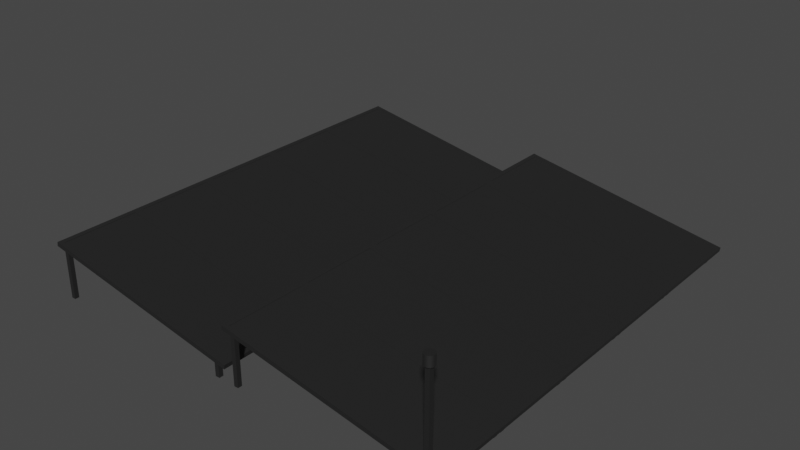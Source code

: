 # Source: BasicSolarPanels.blend  (saved by Blender 3.5.10; exported with 4.5.12 LTS)
import bpy
from mathutils import Matrix  # noqa: F401  (used for matrix-valued properties, if any)

bpy.ops.wm.read_factory_settings(use_empty=True)
scene = bpy.context.scene
scene.name = 'Scene'

# ---- collections
col_collection = bpy.data.collections.new('Collection'); scene.collection.children.link(col_collection)

# ---- materials (node trees are filled in below, after node groups)
mat_basicsolarpanels = bpy.data.materials.new('BasicSolarPanels')
mat_basicsolarpanels.use_transparent_shadow = False

# ---- node groups
ng_auto_smooth = bpy.data.node_groups.new('Auto Smooth', 'GeometryNodeTree')
_s = ng_auto_smooth.interface.new_socket(name='Geometry', in_out='OUTPUT', socket_type='NodeSocketGeometry')
_s = ng_auto_smooth.interface.new_socket(name='Geometry', in_out='INPUT', socket_type='NodeSocketGeometry')
_s = ng_auto_smooth.interface.new_socket(name='Angle', in_out='INPUT', socket_type='NodeSocketFloat')
_s.subtype = 'ANGLE'
_s.min_value = 0.0
_s.max_value = 3.142
ng_auto_smooth.is_modifier = True
_N = ng_auto_smooth.nodes; _L = ng_auto_smooth.links
n0 = _N.new('NodeGroupOutput'); n0.name = 'Group Output'; n0.location = (480, -100)
n1 = _N.new('NodeGroupInput'); n1.name = 'Group Input'; n1.location = (-420, -300)
n2 = _N.new('NodeGroupInput'); n2.name = 'Group Input.001'; n2.location = (-60, -100)
n3 = _N.new('GeometryNodeSetShadeSmooth'); n3.name = 'Set Shade Smooth'; n3.location = (120, -100)
n3.domain = 'EDGE'
n4 = _N.new('GeometryNodeSetShadeSmooth'); n4.name = 'Set Shade Smooth.001'; n4.location = (300, -100)
n5 = _N.new('GeometryNodeInputMeshEdgeAngle'); n5.name = 'Edge Angle'; n5.location = (-420, -220)
n6 = _N.new('GeometryNodeInputEdgeSmooth'); n6.name = 'Is Edge Smooth'; n6.location = (-60, -160)
n7 = _N.new('GeometryNodeInputShadeSmooth'); n7.name = 'Is Face Smooth'; n7.location = (-240, -340)
n8 = _N.new('FunctionNodeBooleanMath'); n8.name = 'Boolean Math'; n8.location = (-60, -220)
n9 = _N.new('FunctionNodeCompare'); n9.name = 'Compare'; n9.location = (-240, -180)
n9.operation = 'LESS_EQUAL'
_L.new(n5.outputs[0], n9.inputs[0])
_L.new(n4.outputs[0], n0.inputs[0])
_L.new(n1.outputs[1], n9.inputs[1])
_L.new(n9.outputs[0], n8.inputs[0])
_L.new(n7.outputs[0], n8.inputs[1])
_L.new(n2.outputs[0], n3.inputs[0])
_L.new(n6.outputs[0], n3.inputs[1])
_L.new(n3.outputs[0], n4.inputs[0])
_L.new(n8.outputs[0], n3.inputs[2])
n0.is_active_output = True

# ---- material node trees
mat_basicsolarpanels.use_nodes = True; mat_basicsolarpanels.node_tree.nodes.clear()
_N = mat_basicsolarpanels.node_tree.nodes; _L = mat_basicsolarpanels.node_tree.links
n0 = _N.new('ShaderNodeBsdfPrincipled'); n0.name = 'Principled BSDF'; n0.location = (10, 300)
n0.distribution = 'GGX'
n0.subsurface_method = 'RANDOM_WALK_SKIN'
n0.inputs[0].default_value = (0.07324, 0.07324, 0.07324, 1.0)
n0.inputs[1].default_value = 1.0
n0.inputs[2].default_value = 0.7
n0.inputs[3].default_value = 1.45
n0.inputs[27].default_value = (0.0, 0.0, 0.0, 1.0)
n0.inputs[28].default_value = 1.0
n1 = _N.new('ShaderNodeOutputMaterial'); n1.name = 'Material Output'; n1.location = (300, 300)
_L.new(n0.outputs[0], n1.inputs[0])
n1.is_active_output = True

# ---- world
world_world = bpy.data.worlds.new('World'); scene.world = world_world
world_world.use_nodes = True; world_world.node_tree.nodes.clear()
_N = world_world.node_tree.nodes; _L = world_world.node_tree.links
n0 = _N.new('ShaderNodeOutputWorld'); n0.name = 'World Output'; n0.location = (300, 300)
n1 = _N.new('ShaderNodeBackground'); n1.name = 'Background'; n1.location = (10, 300)
n1.inputs[0].default_value = (0.05088, 0.05088, 0.05088, 1.0)
_L.new(n1.outputs[0], n0.inputs[0])
n0.is_active_output = True
world_world.color = (0.05088, 0.05088, 0.05088)
world_world.use_sun_shadow = False
world_world.sun_shadow_jitter_overblur = 0.0

# ---- meshes
me_cube_004 = bpy.data.meshes.new('Cube.004')
me_cube_004.from_pydata([(-4.751, -3.15, -0.1033), (-4.751, -3.15, 1.097), (-4.751, -3.05, -0.1033), (-4.751, -3.05, 1.097), (-4.651, -3.15, -0.1033), (-4.651, -3.15, 1.097), (-4.651, -3.05, -0.1033), (-4.651, -3.05, 1.097), (-4.751, -4.95, -0.1033), (-4.751, -4.95, 1.097), (-4.751, -4.85, -0.1033), (-4.751, -4.85, 1.097), (-4.651, -4.95, -0.1033), (-4.651, -4.95, 1.097), (-4.651, -4.85, -0.1033), (-4.651, -4.85, 1.097), (-0.3142, -4.95, -0.1033), (-0.3142, -4.95, 0.2967), (-0.3142, -4.85, -0.1033), (-0.3142, -4.85, 0.2967), (-0.2142, -4.95, -0.1033), (-0.2142, -4.95, 0.2967), (-0.2142, -4.85, -0.1033), (-0.2142, -4.85, 0.2967), (-0.3142, -3.15, -0.1033), (-0.3142, -3.15, 0.2967), (-0.3142, -3.05, -0.1033), (-0.3142, -3.05, 0.2967), (-0.2142, -3.15, -0.1033), (-0.2142, -3.15, 0.2967), (-0.2142, -3.05, -0.1033), (-0.2142, -3.05, 0.2967), (-4.921, -5.0, 1.077), (-4.805, -4.899, 1.158), (-4.921, -3.0, 1.077), (-4.805, -3.101, 1.158), (0.002579, -5.0, 0.2088), (-0.07952, -4.899, 0.3248), (0.002579, -3.0, 0.2088), (-0.07952, -3.101, 0.3248), (-4.904, -5.0, 1.175), (-4.904, -3.0, 1.175), (0.01994, -3.0, 0.3073), (0.01994, -5.0, 0.3073), (-4.806, -4.899, 1.151), (-4.806, -3.101, 1.151), (-0.08067, -3.101, 0.3183), (-0.08067, -4.899, 0.3183), (-4.751, -1.15, -0.1033), (-4.751, -1.15, 1.097), (-4.751, -1.05, -0.1033), (-4.751, -1.05, 1.097), (-4.651, -1.15, -0.1033), (-4.651, -1.15, 1.097), (-4.651, -1.05, -0.1033), (-4.651, -1.05, 1.097), (-4.751, -2.95, -0.1033), (-4.751, -2.95, 1.097), (-4.751, -2.85, -0.1033), (-4.751, -2.85, 1.097), (-4.651, -2.95, -0.1033), (-4.651, -2.95, 1.097), (-4.651, -2.85, -0.1033), (-4.651, -2.85, 1.097), (-0.3142, -2.95, -0.1033), (-0.3142, -2.95, 0.2967), (-0.3142, -2.85, -0.1033), (-0.3142, -2.85, 0.2967), (-0.2142, -2.95, -0.1033), (-0.2142, -2.95, 0.2967), (-0.2142, -2.85, -0.1033), (-0.2142, -2.85, 0.2967), (-0.3142, -1.15, -0.1033), (-0.3142, -1.15, 0.2967), (-0.3142, -1.05, -0.1033), (-0.3142, -1.05, 0.2967), (-0.2142, -1.15, -0.1033), (-0.2142, -1.15, 0.2967), (-0.2142, -1.05, -0.1033), (-0.2142, -1.05, 0.2967), (-4.921, -3.0, 1.077), (-4.805, -2.899, 1.158), (-4.921, -1.0, 1.077), (-4.805, -1.101, 1.158), (0.002579, -3.0, 0.2088), (-0.07952, -2.899, 0.3248), (0.002579, -1.0, 0.2088), (-0.07952, -1.101, 0.3248), (-4.904, -3.0, 1.175), (-4.904, -1.0, 1.175), (0.01994, -1.0, 0.3073), (0.01994, -3.0, 0.3073), (-4.806, -2.899, 1.151), (-4.806, -1.101, 1.151), (-0.08067, -1.101, 0.3183), (-0.08067, -2.899, 0.3183), (-4.751, 0.85, -0.1033), (-4.751, 0.85, 1.097), (-4.751, 0.95, -0.1033), (-4.751, 0.95, 1.097), (-4.651, 0.85, -0.1033), (-4.651, 0.85, 1.097), (-4.651, 0.95, -0.1033), (-4.651, 0.95, 1.097), (-4.751, -0.95, -0.1033), (-4.751, -0.95, 1.097), (-4.751, -0.85, -0.1033), (-4.751, -0.85, 1.097), (-4.651, -0.95, -0.1033), (-4.651, -0.95, 1.097), (-4.651, -0.85, -0.1033), (-4.651, -0.85, 1.097), (-0.3142, -0.95, -0.1033), (-0.3142, -0.95, 0.2967), (-0.3142, -0.85, -0.1033), (-0.3142, -0.85, 0.2967), (-0.2142, -0.95, -0.1033), (-0.2142, -0.95, 0.2967), (-0.2142, -0.85, -0.1033), (-0.2142, -0.85, 0.2967), (-0.3142, 0.85, -0.1033), (-0.3142, 0.85, 0.2967), (-0.3142, 0.95, -0.1033), (-0.3142, 0.95, 0.2967), (-0.2142, 0.85, -0.1033), (-0.2142, 0.85, 0.2967), (-0.2142, 0.95, -0.1033), (-0.2142, 0.95, 0.2967), (-4.921, -1.0, 1.077), (-4.805, -0.899, 1.158), (-4.921, 1.0, 1.077), (-4.805, 0.899, 1.158), (0.002579, -1.0, 0.2088), (-0.07952, -0.899, 0.3248), (0.002579, 1.0, 0.2088), (-0.07952, 0.899, 0.3248), (-4.904, -1.0, 1.175), (-4.904, 1.0, 1.175), (0.01994, 1.0, 0.3073), (0.01994, -1.0, 0.3073), (-4.806, -0.899, 1.151), (-4.806, 0.899, 1.151), (-0.08067, 0.899, 0.3183), (-0.08067, -0.899, 0.3183), (-4.751, 2.85, -0.1033), (-4.751, 2.85, 1.097), (-4.751, 2.95, -0.1033), (-4.751, 2.95, 1.097), (-4.651, 2.85, -0.1033), (-4.651, 2.85, 1.097), (-4.651, 2.95, -0.1033), (-4.651, 2.95, 1.097), (-4.751, 1.05, -0.1033), (-4.751, 1.05, 1.097), (-4.751, 1.15, -0.1033), (-4.751, 1.15, 1.097), (-4.651, 1.05, -0.1033), (-4.651, 1.05, 1.097), (-4.651, 1.15, -0.1033), (-4.651, 1.15, 1.097), (-0.3142, 1.05, -0.1033), (-0.3142, 1.05, 0.2967), (-0.3142, 1.15, -0.1033), (-0.3142, 1.15, 0.2967), (-0.2142, 1.05, -0.1033), (-0.2142, 1.05, 0.2967), (-0.2142, 1.15, -0.1033), (-0.2142, 1.15, 0.2967), (-0.3142, 2.85, -0.1033), (-0.3142, 2.85, 0.2967), (-0.3142, 2.95, -0.1033), (-0.3142, 2.95, 0.2967), (-0.2142, 2.85, -0.1033), (-0.2142, 2.85, 0.2967), (-0.2142, 2.95, -0.1033), (-0.2142, 2.95, 0.2967), (-4.921, 1.0, 1.077), (-4.805, 1.101, 1.158), (-4.921, 3.0, 1.077), (-4.805, 2.899, 1.158), (0.002579, 1.0, 0.2088), (-0.07952, 1.101, 0.3248), (0.002579, 3.0, 0.2088), (-0.07952, 2.899, 0.3248), (-4.904, 1.0, 1.175), (-4.904, 3.0, 1.175), (0.01994, 3.0, 0.3073), (0.01994, 1.0, 0.3073), (-4.806, 1.101, 1.151), (-4.806, 2.899, 1.151), (-0.08067, 2.899, 0.3183), (-0.08067, 1.101, 0.3183), (-4.751, 4.85, -0.1033), (-4.751, 4.85, 1.097), (-4.751, 4.95, -0.1033), (-4.751, 4.95, 1.097), (-4.651, 4.85, -0.1033), (-4.651, 4.85, 1.097), (-4.651, 4.95, -0.1033), (-4.651, 4.95, 1.097), (-4.751, 3.05, -0.1033), (-4.751, 3.05, 1.097), (-4.751, 3.15, -0.1033), (-4.751, 3.15, 1.097), (-4.651, 3.05, -0.1033), (-4.651, 3.05, 1.097), (-4.651, 3.15, -0.1033), (-4.651, 3.15, 1.097), (-0.3142, 3.05, -0.1033), (-0.3142, 3.05, 0.2967), (-0.3142, 3.15, -0.1033), (-0.3142, 3.15, 0.2967), (-0.2142, 3.05, -0.1033), (-0.2142, 3.05, 0.2967), (-0.2142, 3.15, -0.1033), (-0.2142, 3.15, 0.2967), (-0.3142, 4.85, -0.1033), (-0.3142, 4.85, 0.2967), (-0.3142, 4.95, -0.1033), (-0.3142, 4.95, 0.2967), (-0.2142, 4.85, -0.1033), (-0.2142, 4.85, 0.2967), (-0.2142, 4.95, -0.1033), (-0.2142, 4.95, 0.2967), (-4.921, 3.0, 1.077), (-4.805, 3.101, 1.158), (-4.921, 5.0, 1.077), (-4.805, 4.899, 1.158), (0.002579, 3.0, 0.2088), (-0.07952, 3.101, 0.3248), (0.002579, 5.0, 0.2088), (-0.07952, 4.899, 0.3248), (-4.904, 3.0, 1.175), (-4.904, 5.0, 1.175), (0.01994, 5.0, 0.3073), (0.01994, 3.0, 0.3073), (-4.806, 3.101, 1.151), (-4.806, 4.899, 1.151), (-0.08067, 4.899, 0.3183), (-0.08067, 3.101, 0.3183), (0.1902, -3.15, -0.1033), (0.1902, -3.15, 1.097), (0.1902, -3.05, -0.1033), (0.1902, -3.05, 1.097), (0.2902, -3.15, -0.1033), (0.2902, -3.15, 1.097), (0.2902, -3.05, -0.1033), (0.2902, -3.05, 1.097), (0.1902, -4.95, -0.1033), (0.1902, -4.95, 1.097), (0.1902, -4.85, -0.1033), (0.1902, -4.85, 1.097), (0.2902, -4.95, -0.1033), (0.2902, -4.95, 1.097), (0.2902, -4.85, -0.1033), (0.2902, -4.85, 1.097), (4.627, -4.95, -0.1033), (4.627, -4.95, 0.2967), (4.627, -4.85, -0.1033), (4.627, -4.85, 0.2967), (4.727, -4.95, -0.1033), (4.727, -4.95, 0.2967), (4.727, -4.85, -0.1033), (4.727, -4.85, 0.2967), (4.627, -3.15, -0.1033), (4.627, -3.15, 0.2967), (4.627, -3.05, -0.1033), (4.627, -3.05, 0.2967), (4.727, -3.15, -0.1033), (4.727, -3.15, 0.2967), (4.727, -3.05, -0.1033), (4.727, -3.05, 0.2967), (0.01994, -5.0, 1.077), (0.1368, -4.899, 1.158), (0.01994, -3.0, 1.077), (0.1368, -3.101, 1.158), (4.944, -5.0, 0.2088), (4.862, -4.899, 0.3248), (4.944, -3.0, 0.2088), (4.862, -3.101, 0.3248), (0.03731, -5.0, 1.175), (0.03731, -3.0, 1.175), (4.961, -3.0, 0.3073), (4.961, -5.0, 0.3073), (0.1356, -4.899, 1.151), (0.1356, -3.101, 1.151), (4.861, -3.101, 0.3183), (4.861, -4.899, 0.3183), (0.1902, -1.15, -0.1033), (0.1902, -1.15, 1.097), (0.1902, -1.05, -0.1033), (0.1902, -1.05, 1.097), (0.2902, -1.15, -0.1033), (0.2902, -1.15, 1.097), (0.2902, -1.05, -0.1033), (0.2902, -1.05, 1.097), (0.1902, -2.95, -0.1033), (0.1902, -2.95, 1.097), (0.1902, -2.85, -0.1033), (0.1902, -2.85, 1.097), (0.2902, -2.95, -0.1033), (0.2902, -2.95, 1.097), (0.2902, -2.85, -0.1033), (0.2902, -2.85, 1.097), (4.627, -2.95, -0.1033), (4.627, -2.95, 0.2967), (4.627, -2.85, -0.1033), (4.627, -2.85, 0.2967), (4.727, -2.95, -0.1033), (4.727, -2.95, 0.2967), (4.727, -2.85, -0.1033), (4.727, -2.85, 0.2967), (4.627, -1.15, -0.1033), (4.627, -1.15, 0.2967), (4.627, -1.05, -0.1033), (4.627, -1.05, 0.2967), (4.727, -1.15, -0.1033), (4.727, -1.15, 0.2967), (4.727, -1.05, -0.1033), (4.727, -1.05, 0.2967), (0.01994, -3.0, 1.077), (0.1368, -2.899, 1.158), (0.01994, -1.0, 1.077), (0.1368, -1.101, 1.158), (4.944, -3.0, 0.2088), (4.862, -2.899, 0.3248), (4.944, -1.0, 0.2088), (4.862, -1.101, 0.3248), (0.03731, -3.0, 1.175), (0.03731, -1.0, 1.175), (4.961, -1.0, 0.3073), (4.961, -3.0, 0.3073), (0.1356, -2.899, 1.151), (0.1356, -1.101, 1.151), (4.861, -1.101, 0.3183), (4.861, -2.899, 0.3183), (0.1902, 0.85, -0.1033), (0.1902, 0.85, 1.097), (0.1902, 0.95, -0.1033), (0.1902, 0.95, 1.097), (0.2902, 0.85, -0.1033), (0.2902, 0.85, 1.097), (0.2902, 0.95, -0.1033), (0.2902, 0.95, 1.097), (0.1902, -0.95, -0.1033), (0.1902, -0.95, 1.097), (0.1902, -0.85, -0.1033), (0.1902, -0.85, 1.097), (0.2902, -0.95, -0.1033), (0.2902, -0.95, 1.097), (0.2902, -0.85, -0.1033), (0.2902, -0.85, 1.097), (4.627, -0.95, -0.1033), (4.627, -0.95, 0.2967), (4.627, -0.85, -0.1033), (4.627, -0.85, 0.2967), (4.727, -0.95, -0.1033), (4.727, -0.95, 0.2967), (4.727, -0.85, -0.1033), (4.727, -0.85, 0.2967), (4.627, 0.85, -0.1033), (4.627, 0.85, 0.2967), (4.627, 0.95, -0.1033), (4.627, 0.95, 0.2967), (4.727, 0.85, -0.1033), (4.727, 0.85, 0.2967), (4.727, 0.95, -0.1033), (4.727, 0.95, 0.2967), (0.01994, -1.0, 1.077), (0.1368, -0.899, 1.158), (0.01994, 1.0, 1.077), (0.1368, 0.899, 1.158), (4.944, -1.0, 0.2088), (4.862, -0.899, 0.3248), (4.944, 1.0, 0.2088), (4.862, 0.899, 0.3248), (0.03731, -1.0, 1.175), (0.03731, 1.0, 1.175), (4.961, 1.0, 0.3073), (4.961, -1.0, 0.3073), (0.1356, -0.899, 1.151), (0.1356, 0.899, 1.151), (4.861, 0.899, 0.3183), (4.861, -0.899, 0.3183), (0.1902, 2.85, -0.1033), (0.1902, 2.85, 1.097), (0.1902, 2.95, -0.1033), (0.1902, 2.95, 1.097), (0.2902, 2.85, -0.1033), (0.2902, 2.85, 1.097), (0.2902, 2.95, -0.1033), (0.2902, 2.95, 1.097), (0.1902, 1.05, -0.1033), (0.1902, 1.05, 1.097), (0.1902, 1.15, -0.1033), (0.1902, 1.15, 1.097), (0.2902, 1.05, -0.1033), (0.2902, 1.05, 1.097), (0.2902, 1.15, -0.1033), (0.2902, 1.15, 1.097), (4.627, 1.05, -0.1033), (4.627, 1.05, 0.2967), (4.627, 1.15, -0.1033), (4.627, 1.15, 0.2967), (4.727, 1.05, -0.1033), (4.727, 1.05, 0.2967), (4.727, 1.15, -0.1033), (4.727, 1.15, 0.2967), (4.627, 2.85, -0.1033), (4.627, 2.85, 0.2967), (4.627, 2.95, -0.1033), (4.627, 2.95, 0.2967), (4.727, 2.85, -0.1033), (4.727, 2.85, 0.2967), (4.727, 2.95, -0.1033), (4.727, 2.95, 0.2967), (0.01994, 1.0, 1.077), (0.1368, 1.101, 1.158), (0.01994, 3.0, 1.077), (0.1368, 2.899, 1.158), (4.944, 1.0, 0.2088), (4.862, 1.101, 0.3248), (4.944, 3.0, 0.2088), (4.862, 2.899, 0.3248), (0.03731, 1.0, 1.175), (0.03731, 3.0, 1.175), (4.961, 3.0, 0.3073), (4.961, 1.0, 0.3073), (0.1356, 1.101, 1.151), (0.1356, 2.899, 1.151), (4.861, 2.899, 0.3183), (4.861, 1.101, 0.3183), (0.1902, 4.85, -0.1033), (0.1902, 4.85, 1.097), (0.1902, 4.95, -0.1033), (0.1902, 4.95, 1.097), (0.2902, 4.85, -0.1033), (0.2902, 4.85, 1.097), (0.2902, 4.95, -0.1033), (0.2902, 4.95, 1.097), (0.1902, 3.05, -0.1033), (0.1902, 3.05, 1.097), (0.1902, 3.15, -0.1033), (0.1902, 3.15, 1.097), (0.2902, 3.05, -0.1033), (0.2902, 3.05, 1.097), (0.2902, 3.15, -0.1033), (0.2902, 3.15, 1.097), (4.627, 3.05, -0.1033), (4.627, 3.05, 0.2967), (4.627, 3.15, -0.1033), (4.627, 3.15, 0.2967), (4.727, 3.05, -0.1033), (4.727, 3.05, 0.2967), (4.727, 3.15, -0.1033), (4.727, 3.15, 0.2967), (4.627, 4.85, -0.1033), (4.627, 4.85, 0.2967), (4.627, 4.95, -0.1033), (4.627, 4.95, 0.2967), (4.727, 4.85, -0.1033), (4.727, 4.85, 0.2967), (4.727, 4.95, -0.1033), (4.727, 4.95, 0.2967), (0.01994, 3.0, 1.077), (0.1368, 3.101, 1.158), (0.01994, 5.0, 1.077), (0.1368, 4.899, 1.158), (4.944, 3.0, 0.2088), (4.862, 3.101, 0.3248), (4.944, 5.0, 0.2088), (4.862, 4.899, 0.3248), (0.03731, 3.0, 1.175), (0.03731, 5.0, 1.175), (4.961, 5.0, 0.3073), (4.961, 3.0, 0.3073), (0.1356, 3.101, 1.151), (0.1356, 4.899, 1.151), (4.861, 4.899, 0.3183), (4.861, 3.101, 0.3183), (4.627, -4.95, 0.33), (4.627, -4.95, 2.33), (4.627, -4.85, 0.33), (4.627, -4.85, 2.33), (4.727, -4.95, 0.33), (4.727, -4.95, 2.33), (4.727, -4.85, 0.33), (4.727, -4.85, 2.33), (4.677, -4.791, 2.311), (4.677, -4.791, 2.529), (4.719, -4.799, 2.311), (4.719, -4.799, 2.529), (4.754, -4.823, 2.311), (4.754, -4.823, 2.529), (4.778, -4.858, 2.311), (4.778, -4.858, 2.529), (4.786, -4.9, 2.311), (4.786, -4.9, 2.529), (4.778, -4.942, 2.311), (4.778, -4.942, 2.529), (4.754, -4.977, 2.311), (4.754, -4.977, 2.529), (4.719, -5.001, 2.311), (4.719, -5.001, 2.529), (4.677, -5.009, 2.311), (4.677, -5.009, 2.529), (4.635, -5.001, 2.311), (4.635, -5.001, 2.529), (4.6, -4.977, 2.311), (4.6, -4.977, 2.529), (4.576, -4.942, 2.311), (4.576, -4.942, 2.529), (4.568, -4.9, 2.311), (4.568, -4.9, 2.529), (4.576, -4.858, 2.311), (4.576, -4.858, 2.529), (4.6, -4.823, 2.311), (4.6, -4.823, 2.529), (4.635, -4.799, 2.311), (4.635, -4.799, 2.529)], [], [(0, 1, 3, 2), (2, 3, 7, 6), (6, 7, 5, 4), (4, 5, 1, 0), (2, 6, 4, 0), (7, 3, 1, 5), (8, 9, 11, 10), (10, 11, 15, 14), (14, 15, 13, 12), (12, 13, 9, 8), (10, 14, 12, 8), (15, 11, 9, 13), (16, 17, 19, 18), (18, 19, 23, 22), (22, 23, 21, 20), (20, 21, 17, 16), (18, 22, 20, 16), (23, 19, 17, 21), (24, 25, 27, 26), (26, 27, 31, 30), (30, 31, 29, 28), (28, 29, 25, 24), (26, 30, 28, 24), (31, 27, 25, 29), (32, 40, 41, 34), (34, 41, 42, 38), (38, 42, 43, 36), (36, 43, 40, 32), (34, 38, 36, 32), (37, 39, 46, 47), (33, 35, 41, 40), (35, 39, 42, 41), (39, 37, 43, 42), (37, 33, 40, 43), (46, 45, 44, 47), (35, 33, 44, 45), (33, 37, 47, 44), (39, 35, 45, 46), (48, 49, 51, 50), (50, 51, 55, 54), (54, 55, 53, 52), (52, 53, 49, 48), (50, 54, 52, 48), (55, 51, 49, 53), (56, 57, 59, 58), (58, 59, 63, 62), (62, 63, 61, 60), (60, 61, 57, 56), (58, 62, 60, 56), (63, 59, 57, 61), (64, 65, 67, 66), (66, 67, 71, 70), (70, 71, 69, 68), (68, 69, 65, 64), (66, 70, 68, 64), (71, 67, 65, 69), (72, 73, 75, 74), (74, 75, 79, 78), (78, 79, 77, 76), (76, 77, 73, 72), (74, 78, 76, 72), (79, 75, 73, 77), (80, 88, 89, 82), (82, 89, 90, 86), (86, 90, 91, 84), (84, 91, 88, 80), (82, 86, 84, 80), (85, 87, 94, 95), (81, 83, 89, 88), (83, 87, 90, 89), (87, 85, 91, 90), (85, 81, 88, 91), (94, 93, 92, 95), (83, 81, 92, 93), (81, 85, 95, 92), (87, 83, 93, 94), (96, 97, 99, 98), (98, 99, 103, 102), (102, 103, 101, 100), (100, 101, 97, 96), (98, 102, 100, 96), (103, 99, 97, 101), (104, 105, 107, 106), (106, 107, 111, 110), (110, 111, 109, 108), (108, 109, 105, 104), (106, 110, 108, 104), (111, 107, 105, 109), (112, 113, 115, 114), (114, 115, 119, 118), (118, 119, 117, 116), (116, 117, 113, 112), (114, 118, 116, 112), (119, 115, 113, 117), (120, 121, 123, 122), (122, 123, 127, 126), (126, 127, 125, 124), (124, 125, 121, 120), (122, 126, 124, 120), (127, 123, 121, 125), (128, 136, 137, 130), (130, 137, 138, 134), (134, 138, 139, 132), (132, 139, 136, 128), (130, 134, 132, 128), (133, 135, 142, 143), (129, 131, 137, 136), (131, 135, 138, 137), (135, 133, 139, 138), (133, 129, 136, 139), (142, 141, 140, 143), (131, 129, 140, 141), (129, 133, 143, 140), (135, 131, 141, 142), (144, 145, 147, 146), (146, 147, 151, 150), (150, 151, 149, 148), (148, 149, 145, 144), (146, 150, 148, 144), (151, 147, 145, 149), (152, 153, 155, 154), (154, 155, 159, 158), (158, 159, 157, 156), (156, 157, 153, 152), (154, 158, 156, 152), (159, 155, 153, 157), (160, 161, 163, 162), (162, 163, 167, 166), (166, 167, 165, 164), (164, 165, 161, 160), (162, 166, 164, 160), (167, 163, 161, 165), (168, 169, 171, 170), (170, 171, 175, 174), (174, 175, 173, 172), (172, 173, 169, 168), (170, 174, 172, 168), (175, 171, 169, 173), (176, 184, 185, 178), (178, 185, 186, 182), (182, 186, 187, 180), (180, 187, 184, 176), (178, 182, 180, 176), (181, 183, 190, 191), (177, 179, 185, 184), (179, 183, 186, 185), (183, 181, 187, 186), (181, 177, 184, 187), (190, 189, 188, 191), (179, 177, 188, 189), (177, 181, 191, 188), (183, 179, 189, 190), (192, 193, 195, 194), (194, 195, 199, 198), (198, 199, 197, 196), (196, 197, 193, 192), (194, 198, 196, 192), (199, 195, 193, 197), (200, 201, 203, 202), (202, 203, 207, 206), (206, 207, 205, 204), (204, 205, 201, 200), (202, 206, 204, 200), (207, 203, 201, 205), (208, 209, 211, 210), (210, 211, 215, 214), (214, 215, 213, 212), (212, 213, 209, 208), (210, 214, 212, 208), (215, 211, 209, 213), (216, 217, 219, 218), (218, 219, 223, 222), (222, 223, 221, 220), (220, 221, 217, 216), (218, 222, 220, 216), (223, 219, 217, 221), (224, 232, 233, 226), (226, 233, 234, 230), (230, 234, 235, 228), (228, 235, 232, 224), (226, 230, 228, 224), (229, 231, 238, 239), (225, 227, 233, 232), (227, 231, 234, 233), (231, 229, 235, 234), (229, 225, 232, 235), (238, 237, 236, 239), (227, 225, 236, 237), (225, 229, 239, 236), (231, 227, 237, 238), (240, 241, 243, 242), (242, 243, 247, 246), (246, 247, 245, 244), (244, 245, 241, 240), (242, 246, 244, 240), (247, 243, 241, 245), (248, 249, 251, 250), (250, 251, 255, 254), (254, 255, 253, 252), (252, 253, 249, 248), (250, 254, 252, 248), (255, 251, 249, 253), (256, 257, 259, 258), (258, 259, 263, 262), (262, 263, 261, 260), (260, 261, 257, 256), (258, 262, 260, 256), (263, 259, 257, 261), (264, 265, 267, 266), (266, 267, 271, 270), (270, 271, 269, 268), (268, 269, 265, 264), (266, 270, 268, 264), (271, 267, 265, 269), (272, 280, 281, 274), (274, 281, 282, 278), (278, 282, 283, 276), (276, 283, 280, 272), (274, 278, 276, 272), (277, 279, 286, 287), (273, 275, 281, 280), (275, 279, 282, 281), (279, 277, 283, 282), (277, 273, 280, 283), (286, 285, 284, 287), (275, 273, 284, 285), (273, 277, 287, 284), (279, 275, 285, 286), (288, 289, 291, 290), (290, 291, 295, 294), (294, 295, 293, 292), (292, 293, 289, 288), (290, 294, 292, 288), (295, 291, 289, 293), (296, 297, 299, 298), (298, 299, 303, 302), (302, 303, 301, 300), (300, 301, 297, 296), (298, 302, 300, 296), (303, 299, 297, 301), (304, 305, 307, 306), (306, 307, 311, 310), (310, 311, 309, 308), (308, 309, 305, 304), (306, 310, 308, 304), (311, 307, 305, 309), (312, 313, 315, 314), (314, 315, 319, 318), (318, 319, 317, 316), (316, 317, 313, 312), (314, 318, 316, 312), (319, 315, 313, 317), (320, 328, 329, 322), (322, 329, 330, 326), (326, 330, 331, 324), (324, 331, 328, 320), (322, 326, 324, 320), (325, 327, 334, 335), (321, 323, 329, 328), (323, 327, 330, 329), (327, 325, 331, 330), (325, 321, 328, 331), (334, 333, 332, 335), (323, 321, 332, 333), (321, 325, 335, 332), (327, 323, 333, 334), (336, 337, 339, 338), (338, 339, 343, 342), (342, 343, 341, 340), (340, 341, 337, 336), (338, 342, 340, 336), (343, 339, 337, 341), (344, 345, 347, 346), (346, 347, 351, 350), (350, 351, 349, 348), (348, 349, 345, 344), (346, 350, 348, 344), (351, 347, 345, 349), (352, 353, 355, 354), (354, 355, 359, 358), (358, 359, 357, 356), (356, 357, 353, 352), (354, 358, 356, 352), (359, 355, 353, 357), (360, 361, 363, 362), (362, 363, 367, 366), (366, 367, 365, 364), (364, 365, 361, 360), (362, 366, 364, 360), (367, 363, 361, 365), (368, 376, 377, 370), (370, 377, 378, 374), (374, 378, 379, 372), (372, 379, 376, 368), (370, 374, 372, 368), (373, 375, 382, 383), (369, 371, 377, 376), (371, 375, 378, 377), (375, 373, 379, 378), (373, 369, 376, 379), (382, 381, 380, 383), (371, 369, 380, 381), (369, 373, 383, 380), (375, 371, 381, 382), (384, 385, 387, 386), (386, 387, 391, 390), (390, 391, 389, 388), (388, 389, 385, 384), (386, 390, 388, 384), (391, 387, 385, 389), (392, 393, 395, 394), (394, 395, 399, 398), (398, 399, 397, 396), (396, 397, 393, 392), (394, 398, 396, 392), (399, 395, 393, 397), (400, 401, 403, 402), (402, 403, 407, 406), (406, 407, 405, 404), (404, 405, 401, 400), (402, 406, 404, 400), (407, 403, 401, 405), (408, 409, 411, 410), (410, 411, 415, 414), (414, 415, 413, 412), (412, 413, 409, 408), (410, 414, 412, 408), (415, 411, 409, 413), (416, 424, 425, 418), (418, 425, 426, 422), (422, 426, 427, 420), (420, 427, 424, 416), (418, 422, 420, 416), (421, 423, 430, 431), (417, 419, 425, 424), (419, 423, 426, 425), (423, 421, 427, 426), (421, 417, 424, 427), (430, 429, 428, 431), (419, 417, 428, 429), (417, 421, 431, 428), (423, 419, 429, 430), (432, 433, 435, 434), (434, 435, 439, 438), (438, 439, 437, 436), (436, 437, 433, 432), (434, 438, 436, 432), (439, 435, 433, 437), (440, 441, 443, 442), (442, 443, 447, 446), (446, 447, 445, 444), (444, 445, 441, 440), (442, 446, 444, 440), (447, 443, 441, 445), (448, 449, 451, 450), (450, 451, 455, 454), (454, 455, 453, 452), (452, 453, 449, 448), (450, 454, 452, 448), (455, 451, 449, 453), (456, 457, 459, 458), (458, 459, 463, 462), (462, 463, 461, 460), (460, 461, 457, 456), (458, 462, 460, 456), (463, 459, 457, 461), (464, 472, 473, 466), (466, 473, 474, 470), (470, 474, 475, 468), (468, 475, 472, 464), (466, 470, 468, 464), (469, 471, 478, 479), (465, 467, 473, 472), (467, 471, 474, 473), (471, 469, 475, 474), (469, 465, 472, 475), (478, 477, 476, 479), (467, 465, 476, 477), (465, 469, 479, 476), (471, 467, 477, 478), (480, 481, 483, 482), (482, 483, 487, 486), (486, 487, 485, 484), (484, 485, 481, 480), (482, 486, 484, 480), (487, 483, 481, 485), (488, 489, 491, 490), (490, 491, 493, 492), (492, 493, 495, 494), (494, 495, 497, 496), (496, 497, 499, 498), (498, 499, 501, 500), (500, 501, 503, 502), (502, 503, 505, 504), (504, 505, 507, 506), (506, 507, 509, 508), (508, 509, 511, 510), (510, 511, 513, 512), (512, 513, 515, 514), (514, 515, 517, 516), (491, 489, 519, 517, 515, 513, 511, 509, 507, 505, 503, 501, 499, 497, 495, 493), (516, 517, 519, 518), (518, 519, 489, 488), (488, 490, 492, 494, 496, 498, 500, 502, 504, 506, 508, 510, 512, 514, 516, 518)])
me_cube_004.polygons.foreach_set('use_smooth', [True] * 404)
_uv = me_cube_004.uv_layers.new(name='UVMap')
_uv.uv.foreach_set('vector', [0.375, 0.0, 0.625, 0.0, 0.625, 0.25, 0.375, 0.25, 0.375, 0.25, 0.625, 0.25, 0.625, 0.5, 0.375, 0.5, 0.375, 0.5, 0.625, 0.5, 0.625, 0.75, 0.375, 0.75, 0.375, 0.75, 0.625, 0.75, 0.625, 1.0, 0.375, 1.0, 0.125, 0.5, 0.375, 0.5, 0.375, 0.75, 0.125, 0.75, 0.625, 0.5, 0.875, 0.5, 0.875, 0.75, 0.625, 0.75, 0.375, 0.0, 0.625, 0.0, 0.625, 0.25, 0.375, 0.25, 0.375, 0.25, 0.625, 0.25, 0.625, 0.5, 0.375, 0.5, 0.375, 0.5, 0.625, 0.5, 0.625, 0.75, 0.375, 0.75, 0.375, 0.75, 0.625, 0.75, 0.625, 1.0, 0.375, 1.0, 0.125, 0.5, 0.375, 0.5, 0.375, 0.75, 0.125, 0.75, 0.625, 0.5, 0.875, 0.5, 0.875, 0.75, 0.625, 0.75, 0.375, 0.0, 0.625, 0.0, 0.625, 0.25, 0.375, 0.25, 0.375, 0.25, 0.625, 0.25, 0.625, 0.5, 0.375, 0.5, 0.375, 0.5, 0.625, 0.5, 0.625, 0.75, 0.375, 0.75, 0.375, 0.75, 0.625, 0.75, 0.625, 1.0, 0.375, 1.0, 0.125, 0.5, 0.375, 0.5, 0.375, 0.75, 0.125, 0.75, 0.625, 0.5, 0.875, 0.5, 0.875, 0.75, 0.625, 0.75, 0.375, 0.0, 0.625, 0.0, 0.625, 0.25, 0.375, 0.25, 0.375, 0.25, 0.625, 0.25, 0.625, 0.5, 0.375, 0.5, 0.375, 0.5, 0.625, 0.5, 0.625, 0.75, 0.375, 0.75, 0.375, 0.75, 0.625, 0.75, 0.625, 1.0, 0.375, 1.0, 0.125, 0.5, 0.375, 0.5, 0.375, 0.75, 0.125, 0.75, 0.625, 0.5, 0.875, 0.5, 0.875, 0.75, 0.625, 0.75, 0.375, 0.0, 0.625, 0.0, 0.625, 0.25, 0.375, 0.25, 0.375, 0.25, 0.625, 0.25, 0.625, 0.5, 0.375, 0.5, 0.375, 0.5, 0.625, 0.5, 0.625, 0.75, 0.375, 0.75, 0.375, 0.75, 0.625, 0.75, 0.625, 1.0, 0.375, 1.0, 0.125, 0.5, 0.375, 0.5, 0.375, 0.75, 0.125, 0.75, 0.6301, 0.7374, 0.6301, 0.5126, 0.6301, 0.5126, 0.6301, 0.7374, 0.8699, 0.7374, 0.8699, 0.5126, 0.875, 0.5, 0.875, 0.75, 0.8699, 0.5126, 0.6301, 0.5126, 0.625, 0.5, 0.875, 0.5, 0.6301, 0.5126, 0.6301, 0.7374, 0.625, 0.75, 0.625, 0.5, 0.6301, 0.7374, 0.8699, 0.7374, 0.875, 0.75, 0.625, 0.75, 0.6301, 0.5126, 0.8699, 0.5126, 0.8699, 0.7374, 0.6301, 0.7374, 0.8699, 0.5126, 0.8699, 0.7374, 0.8699, 0.7374, 0.8699, 0.5126, 0.8699, 0.7374, 0.6301, 0.7374, 0.6301, 0.7374, 0.8699, 0.7374, 0.6301, 0.5126, 0.8699, 0.5126, 0.8699, 0.5126, 0.6301, 0.5126, 0.375, 0.0, 0.625, 0.0, 0.625, 0.25, 0.375, 0.25, 0.375, 0.25, 0.625, 0.25, 0.625, 0.5, 0.375, 0.5, 0.375, 0.5, 0.625, 0.5, 0.625, 0.75, 0.375, 0.75, 0.375, 0.75, 0.625, 0.75, 0.625, 1.0, 0.375, 1.0, 0.125, 0.5, 0.375, 0.5, 0.375, 0.75, 0.125, 0.75, 0.625, 0.5, 0.875, 0.5, 0.875, 0.75, 0.625, 0.75, 0.375, 0.0, 0.625, 0.0, 0.625, 0.25, 0.375, 0.25, 0.375, 0.25, 0.625, 0.25, 0.625, 0.5, 0.375, 0.5, 0.375, 0.5, 0.625, 0.5, 0.625, 0.75, 0.375, 0.75, 0.375, 0.75, 0.625, 0.75, 0.625, 1.0, 0.375, 1.0, 0.125, 0.5, 0.375, 0.5, 0.375, 0.75, 0.125, 0.75, 0.625, 0.5, 0.875, 0.5, 0.875, 0.75, 0.625, 0.75, 0.375, 0.0, 0.625, 0.0, 0.625, 0.25, 0.375, 0.25, 0.375, 0.25, 0.625, 0.25, 0.625, 0.5, 0.375, 0.5, 0.375, 0.5, 0.625, 0.5, 0.625, 0.75, 0.375, 0.75, 0.375, 0.75, 0.625, 0.75, 0.625, 1.0, 0.375, 1.0, 0.125, 0.5, 0.375, 0.5, 0.375, 0.75, 0.125, 0.75, 0.625, 0.5, 0.875, 0.5, 0.875, 0.75, 0.625, 0.75, 0.375, 0.0, 0.625, 0.0, 0.625, 0.25, 0.375, 0.25, 0.375, 0.25, 0.625, 0.25, 0.625, 0.5, 0.375, 0.5, 0.375, 0.5, 0.625, 0.5, 0.625, 0.75, 0.375, 0.75, 0.375, 0.75, 0.625, 0.75, 0.625, 1.0, 0.375, 1.0, 0.125, 0.5, 0.375, 0.5, 0.375, 0.75, 0.125, 0.75, 0.625, 0.5, 0.875, 0.5, 0.875, 0.75, 0.625, 0.75, 0.375, 0.0, 0.625, 0.0, 0.625, 0.25, 0.375, 0.25, 0.375, 0.25, 0.625, 0.25, 0.625, 0.5, 0.375, 0.5, 0.375, 0.5, 0.625, 0.5, 0.625, 0.75, 0.375, 0.75, 0.375, 0.75, 0.625, 0.75, 0.625, 1.0, 0.375, 1.0, 0.125, 0.5, 0.375, 0.5, 0.375, 0.75, 0.125, 0.75, 0.6301, 0.7374, 0.6301, 0.5126, 0.6301, 0.5126, 0.6301, 0.7374, 0.8699, 0.7374, 0.8699, 0.5126, 0.875, 0.5, 0.875, 0.75, 0.8699, 0.5126, 0.6301, 0.5126, 0.625, 0.5, 0.875, 0.5, 0.6301, 0.5126, 0.6301, 0.7374, 0.625, 0.75, 0.625, 0.5, 0.6301, 0.7374, 0.8699, 0.7374, 0.875, 0.75, 0.625, 0.75, 0.6301, 0.5126, 0.8699, 0.5126, 0.8699, 0.7374, 0.6301, 0.7374, 0.8699, 0.5126, 0.8699, 0.7374, 0.8699, 0.7374, 0.8699, 0.5126, 0.8699, 0.7374, 0.6301, 0.7374, 0.6301, 0.7374, 0.8699, 0.7374, 0.6301, 0.5126, 0.8699, 0.5126, 0.8699, 0.5126, 0.6301, 0.5126, 0.375, 0.0, 0.625, 0.0, 0.625, 0.25, 0.375, 0.25, 0.375, 0.25, 0.625, 0.25, 0.625, 0.5, 0.375, 0.5, 0.375, 0.5, 0.625, 0.5, 0.625, 0.75, 0.375, 0.75, 0.375, 0.75, 0.625, 0.75, 0.625, 1.0, 0.375, 1.0, 0.125, 0.5, 0.375, 0.5, 0.375, 0.75, 0.125, 0.75, 0.625, 0.5, 0.875, 0.5, 0.875, 0.75, 0.625, 0.75, 0.375, 0.0, 0.625, 0.0, 0.625, 0.25, 0.375, 0.25, 0.375, 0.25, 0.625, 0.25, 0.625, 0.5, 0.375, 0.5, 0.375, 0.5, 0.625, 0.5, 0.625, 0.75, 0.375, 0.75, 0.375, 0.75, 0.625, 0.75, 0.625, 1.0, 0.375, 1.0, 0.125, 0.5, 0.375, 0.5, 0.375, 0.75, 0.125, 0.75, 0.625, 0.5, 0.875, 0.5, 0.875, 0.75, 0.625, 0.75, 0.375, 0.0, 0.625, 0.0, 0.625, 0.25, 0.375, 0.25, 0.375, 0.25, 0.625, 0.25, 0.625, 0.5, 0.375, 0.5, 0.375, 0.5, 0.625, 0.5, 0.625, 0.75, 0.375, 0.75, 0.375, 0.75, 0.625, 0.75, 0.625, 1.0, 0.375, 1.0, 0.125, 0.5, 0.375, 0.5, 0.375, 0.75, 0.125, 0.75, 0.625, 0.5, 0.875, 0.5, 0.875, 0.75, 0.625, 0.75, 0.375, 0.0, 0.625, 0.0, 0.625, 0.25, 0.375, 0.25, 0.375, 0.25, 0.625, 0.25, 0.625, 0.5, 0.375, 0.5, 0.375, 0.5, 0.625, 0.5, 0.625, 0.75, 0.375, 0.75, 0.375, 0.75, 0.625, 0.75, 0.625, 1.0, 0.375, 1.0, 0.125, 0.5, 0.375, 0.5, 0.375, 0.75, 0.125, 0.75, 0.625, 0.5, 0.875, 0.5, 0.875, 0.75, 0.625, 0.75, 0.375, 0.0, 0.625, 0.0, 0.625, 0.25, 0.375, 0.25, 0.375, 0.25, 0.625, 0.25, 0.625, 0.5, 0.375, 0.5, 0.375, 0.5, 0.625, 0.5, 0.625, 0.75, 0.375, 0.75, 0.375, 0.75, 0.625, 0.75, 0.625, 1.0, 0.375, 1.0, 0.125, 0.5, 0.375, 0.5, 0.375, 0.75, 0.125, 0.75, 0.6301, 0.7374, 0.6301, 0.5126, 0.6301, 0.5126, 0.6301, 0.7374, 0.8699, 0.7374, 0.8699, 0.5126, 0.875, 0.5, 0.875, 0.75, 0.8699, 0.5126, 0.6301, 0.5126, 0.625, 0.5, 0.875, 0.5, 0.6301, 0.5126, 0.6301, 0.7374, 0.625, 0.75, 0.625, 0.5, 0.6301, 0.7374, 0.8699, 0.7374, 0.875, 0.75, 0.625, 0.75, 0.6301, 0.5126, 0.8699, 0.5126, 0.8699, 0.7374, 0.6301, 0.7374, 0.8699, 0.5126, 0.8699, 0.7374, 0.8699, 0.7374, 0.8699, 0.5126, 0.8699, 0.7374, 0.6301, 0.7374, 0.6301, 0.7374, 0.8699, 0.7374, 0.6301, 0.5126, 0.8699, 0.5126, 0.8699, 0.5126, 0.6301, 0.5126, 0.375, 0.0, 0.625, 0.0, 0.625, 0.25, 0.375, 0.25, 0.375, 0.25, 0.625, 0.25, 0.625, 0.5, 0.375, 0.5, 0.375, 0.5, 0.625, 0.5, 0.625, 0.75, 0.375, 0.75, 0.375, 0.75, 0.625, 0.75, 0.625, 1.0, 0.375, 1.0, 0.125, 0.5, 0.375, 0.5, 0.375, 0.75, 0.125, 0.75, 0.625, 0.5, 0.875, 0.5, 0.875, 0.75, 0.625, 0.75, 0.375, 0.0, 0.625, 0.0, 0.625, 0.25, 0.375, 0.25, 0.375, 0.25, 0.625, 0.25, 0.625, 0.5, 0.375, 0.5, 0.375, 0.5, 0.625, 0.5, 0.625, 0.75, 0.375, 0.75, 0.375, 0.75, 0.625, 0.75, 0.625, 1.0, 0.375, 1.0, 0.125, 0.5, 0.375, 0.5, 0.375, 0.75, 0.125, 0.75, 0.625, 0.5, 0.875, 0.5, 0.875, 0.75, 0.625, 0.75, 0.375, 0.0, 0.625, 0.0, 0.625, 0.25, 0.375, 0.25, 0.375, 0.25, 0.625, 0.25, 0.625, 0.5, 0.375, 0.5, 0.375, 0.5, 0.625, 0.5, 0.625, 0.75, 0.375, 0.75, 0.375, 0.75, 0.625, 0.75, 0.625, 1.0, 0.375, 1.0, 0.125, 0.5, 0.375, 0.5, 0.375, 0.75, 0.125, 0.75, 0.625, 0.5, 0.875, 0.5, 0.875, 0.75, 0.625, 0.75, 0.375, 0.0, 0.625, 0.0, 0.625, 0.25, 0.375, 0.25, 0.375, 0.25, 0.625, 0.25, 0.625, 0.5, 0.375, 0.5, 0.375, 0.5, 0.625, 0.5, 0.625, 0.75, 0.375, 0.75, 0.375, 0.75, 0.625, 0.75, 0.625, 1.0, 0.375, 1.0, 0.125, 0.5, 0.375, 0.5, 0.375, 0.75, 0.125, 0.75, 0.625, 0.5, 0.875, 0.5, 0.875, 0.75, 0.625, 0.75, 0.375, 0.0, 0.625, 0.0, 0.625, 0.25, 0.375, 0.25, 0.375, 0.25, 0.625, 0.25, 0.625, 0.5, 0.375, 0.5, 0.375, 0.5, 0.625, 0.5, 0.625, 0.75, 0.375, 0.75, 0.375, 0.75, 0.625, 0.75, 0.625, 1.0, 0.375, 1.0, 0.125, 0.5, 0.375, 0.5, 0.375, 0.75, 0.125, 0.75, 0.6301, 0.7374, 0.6301, 0.5126, 0.6301, 0.5126, 0.6301, 0.7374, 0.8699, 0.7374, 0.8699, 0.5126, 0.875, 0.5, 0.875, 0.75, 0.8699, 0.5126, 0.6301, 0.5126, 0.625, 0.5, 0.875, 0.5, 0.6301, 0.5126, 0.6301, 0.7374, 0.625, 0.75, 0.625, 0.5, 0.6301, 0.7374, 0.8699, 0.7374, 0.875, 0.75, 0.625, 0.75, 0.6301, 0.5126, 0.8699, 0.5126, 0.8699, 0.7374, 0.6301, 0.7374, 0.8699, 0.5126, 0.8699, 0.7374, 0.8699, 0.7374, 0.8699, 0.5126, 0.8699, 0.7374, 0.6301, 0.7374, 0.6301, 0.7374, 0.8699, 0.7374, 0.6301, 0.5126, 0.8699, 0.5126, 0.8699, 0.5126, 0.6301, 0.5126, 0.375, 0.0, 0.625, 0.0, 0.625, 0.25, 0.375, 0.25, 0.375, 0.25, 0.625, 0.25, 0.625, 0.5, 0.375, 0.5, 0.375, 0.5, 0.625, 0.5, 0.625, 0.75, 0.375, 0.75, 0.375, 0.75, 0.625, 0.75, 0.625, 1.0, 0.375, 1.0, 0.125, 0.5, 0.375, 0.5, 0.375, 0.75, 0.125, 0.75, 0.625, 0.5, 0.875, 0.5, 0.875, 0.75, 0.625, 0.75, 0.375, 0.0, 0.625, 0.0, 0.625, 0.25, 0.375, 0.25, 0.375, 0.25, 0.625, 0.25, 0.625, 0.5, 0.375, 0.5, 0.375, 0.5, 0.625, 0.5, 0.625, 0.75, 0.375, 0.75, 0.375, 0.75, 0.625, 0.75, 0.625, 1.0, 0.375, 1.0, 0.125, 0.5, 0.375, 0.5, 0.375, 0.75, 0.125, 0.75, 0.625, 0.5, 0.875, 0.5, 0.875, 0.75, 0.625, 0.75, 0.375, 0.0, 0.625, 0.0, 0.625, 0.25, 0.375, 0.25, 0.375, 0.25, 0.625, 0.25, 0.625, 0.5, 0.375, 0.5, 0.375, 0.5, 0.625, 0.5, 0.625, 0.75, 0.375, 0.75, 0.375, 0.75, 0.625, 0.75, 0.625, 1.0, 0.375, 1.0, 0.125, 0.5, 0.375, 0.5, 0.375, 0.75, 0.125, 0.75, 0.625, 0.5, 0.875, 0.5, 0.875, 0.75, 0.625, 0.75, 0.375, 0.0, 0.625, 0.0, 0.625, 0.25, 0.375, 0.25, 0.375, 0.25, 0.625, 0.25, 0.625, 0.5, 0.375, 0.5, 0.375, 0.5, 0.625, 0.5, 0.625, 0.75, 0.375, 0.75, 0.375, 0.75, 0.625, 0.75, 0.625, 1.0, 0.375, 1.0, 0.125, 0.5, 0.375, 0.5, 0.375, 0.75, 0.125, 0.75, 0.625, 0.5, 0.875, 0.5, 0.875, 0.75, 0.625, 0.75, 0.375, 0.0, 0.625, 0.0, 0.625, 0.25, 0.375, 0.25, 0.375, 0.25, 0.625, 0.25, 0.625, 0.5, 0.375, 0.5, 0.375, 0.5, 0.625, 0.5, 0.625, 0.75, 0.375, 0.75, 0.375, 0.75, 0.625, 0.75, 0.625, 1.0, 0.375, 1.0, 0.125, 0.5, 0.375, 0.5, 0.375, 0.75, 0.125, 0.75, 0.6301, 0.7374, 0.6301, 0.5126, 0.6301, 0.5126, 0.6301, 0.7374, 0.8699, 0.7374, 0.8699, 0.5126, 0.875, 0.5, 0.875, 0.75, 0.8699, 0.5126, 0.6301, 0.5126, 0.625, 0.5, 0.875, 0.5, 0.6301, 0.5126, 0.6301, 0.7374, 0.625, 0.75, 0.625, 0.5, 0.6301, 0.7374, 0.8699, 0.7374, 0.875, 0.75, 0.625, 0.75, 0.6301, 0.5126, 0.8699, 0.5126, 0.8699, 0.7374, 0.6301, 0.7374, 0.8699, 0.5126, 0.8699, 0.7374, 0.8699, 0.7374, 0.8699, 0.5126, 0.8699, 0.7374, 0.6301, 0.7374, 0.6301, 0.7374, 0.8699, 0.7374, 0.6301, 0.5126, 0.8699, 0.5126, 0.8699, 0.5126, 0.6301, 0.5126, 0.375, 0.0, 0.625, 0.0, 0.625, 0.25, 0.375, 0.25, 0.375, 0.25, 0.625, 0.25, 0.625, 0.5, 0.375, 0.5, 0.375, 0.5, 0.625, 0.5, 0.625, 0.75, 0.375, 0.75, 0.375, 0.75, 0.625, 0.75, 0.625, 1.0, 0.375, 1.0, 0.125, 0.5, 0.375, 0.5, 0.375, 0.75, 0.125, 0.75, 0.625, 0.5, 0.875, 0.5, 0.875, 0.75, 0.625, 0.75, 0.375, 0.0, 0.625, 0.0, 0.625, 0.25, 0.375, 0.25, 0.375, 0.25, 0.625, 0.25, 0.625, 0.5, 0.375, 0.5, 0.375, 0.5, 0.625, 0.5, 0.625, 0.75, 0.375, 0.75, 0.375, 0.75, 0.625, 0.75, 0.625, 1.0, 0.375, 1.0, 0.125, 0.5, 0.375, 0.5, 0.375, 0.75, 0.125, 0.75, 0.625, 0.5, 0.875, 0.5, 0.875, 0.75, 0.625, 0.75, 0.375, 0.0, 0.625, 0.0, 0.625, 0.25, 0.375, 0.25, 0.375, 0.25, 0.625, 0.25, 0.625, 0.5, 0.375, 0.5, 0.375, 0.5, 0.625, 0.5, 0.625, 0.75, 0.375, 0.75, 0.375, 0.75, 0.625, 0.75, 0.625, 1.0, 0.375, 1.0, 0.125, 0.5, 0.375, 0.5, 0.375, 0.75, 0.125, 0.75, 0.625, 0.5, 0.875, 0.5, 0.875, 0.75, 0.625, 0.75, 0.375, 0.0, 0.625, 0.0, 0.625, 0.25, 0.375, 0.25, 0.375, 0.25, 0.625, 0.25, 0.625, 0.5, 0.375, 0.5, 0.375, 0.5, 0.625, 0.5, 0.625, 0.75, 0.375, 0.75, 0.375, 0.75, 0.625, 0.75, 0.625, 1.0, 0.375, 1.0, 0.125, 0.5, 0.375, 0.5, 0.375, 0.75, 0.125, 0.75, 0.625, 0.5, 0.875, 0.5, 0.875, 0.75, 0.625, 0.75, 0.375, 0.0, 0.625, 0.0, 0.625, 0.25, 0.375, 0.25, 0.375, 0.25, 0.625, 0.25, 0.625, 0.5, 0.375, 0.5, 0.375, 0.5, 0.625, 0.5, 0.625, 0.75, 0.375, 0.75, 0.375, 0.75, 0.625, 0.75, 0.625, 1.0, 0.375, 1.0, 0.125, 0.5, 0.375, 0.5, 0.375, 0.75, 0.125, 0.75, 0.6301, 0.7374, 0.6301, 0.5126, 0.6301, 0.5126, 0.6301, 0.7374, 0.8699, 0.7374, 0.8699, 0.5126, 0.875, 0.5, 0.875, 0.75, 0.8699, 0.5126, 0.6301, 0.5126, 0.625, 0.5, 0.875, 0.5, 0.6301, 0.5126, 0.6301, 0.7374, 0.625, 0.75, 0.625, 0.5, 0.6301, 0.7374, 0.8699, 0.7374, 0.875, 0.75, 0.625, 0.75, 0.6301, 0.5126, 0.8699, 0.5126, 0.8699, 0.7374, 0.6301, 0.7374, 0.8699, 0.5126, 0.8699, 0.7374, 0.8699, 0.7374, 0.8699, 0.5126, 0.8699, 0.7374, 0.6301, 0.7374, 0.6301, 0.7374, 0.8699, 0.7374, 0.6301, 0.5126, 0.8699, 0.5126, 0.8699, 0.5126, 0.6301, 0.5126, 0.375, 0.0, 0.625, 0.0, 0.625, 0.25, 0.375, 0.25, 0.375, 0.25, 0.625, 0.25, 0.625, 0.5, 0.375, 0.5, 0.375, 0.5, 0.625, 0.5, 0.625, 0.75, 0.375, 0.75, 0.375, 0.75, 0.625, 0.75, 0.625, 1.0, 0.375, 1.0, 0.125, 0.5, 0.375, 0.5, 0.375, 0.75, 0.125, 0.75, 0.625, 0.5, 0.875, 0.5, 0.875, 0.75, 0.625, 0.75, 0.375, 0.0, 0.625, 0.0, 0.625, 0.25, 0.375, 0.25, 0.375, 0.25, 0.625, 0.25, 0.625, 0.5, 0.375, 0.5, 0.375, 0.5, 0.625, 0.5, 0.625, 0.75, 0.375, 0.75, 0.375, 0.75, 0.625, 0.75, 0.625, 1.0, 0.375, 1.0, 0.125, 0.5, 0.375, 0.5, 0.375, 0.75, 0.125, 0.75, 0.625, 0.5, 0.875, 0.5, 0.875, 0.75, 0.625, 0.75, 0.375, 0.0, 0.625, 0.0, 0.625, 0.25, 0.375, 0.25, 0.375, 0.25, 0.625, 0.25, 0.625, 0.5, 0.375, 0.5, 0.375, 0.5, 0.625, 0.5, 0.625, 0.75, 0.375, 0.75, 0.375, 0.75, 0.625, 0.75, 0.625, 1.0, 0.375, 1.0, 0.125, 0.5, 0.375, 0.5, 0.375, 0.75, 0.125, 0.75, 0.625, 0.5, 0.875, 0.5, 0.875, 0.75, 0.625, 0.75, 0.375, 0.0, 0.625, 0.0, 0.625, 0.25, 0.375, 0.25, 0.375, 0.25, 0.625, 0.25, 0.625, 0.5, 0.375, 0.5, 0.375, 0.5, 0.625, 0.5, 0.625, 0.75, 0.375, 0.75, 0.375, 0.75, 0.625, 0.75, 0.625, 1.0, 0.375, 1.0, 0.125, 0.5, 0.375, 0.5, 0.375, 0.75, 0.125, 0.75, 0.625, 0.5, 0.875, 0.5, 0.875, 0.75, 0.625, 0.75, 0.375, 0.0, 0.625, 0.0, 0.625, 0.25, 0.375, 0.25, 0.375, 0.25, 0.625, 0.25, 0.625, 0.5, 0.375, 0.5, 0.375, 0.5, 0.625, 0.5, 0.625, 0.75, 0.375, 0.75, 0.375, 0.75, 0.625, 0.75, 0.625, 1.0, 0.375, 1.0, 0.125, 0.5, 0.375, 0.5, 0.375, 0.75, 0.125, 0.75, 0.6301, 0.7374, 0.6301, 0.5126, 0.6301, 0.5126, 0.6301, 0.7374, 0.8699, 0.7374, 0.8699, 0.5126, 0.875, 0.5, 0.875, 0.75, 0.8699, 0.5126, 0.6301, 0.5126, 0.625, 0.5, 0.875, 0.5, 0.6301, 0.5126, 0.6301, 0.7374, 0.625, 0.75, 0.625, 0.5, 0.6301, 0.7374, 0.8699, 0.7374, 0.875, 0.75, 0.625, 0.75, 0.6301, 0.5126, 0.8699, 0.5126, 0.8699, 0.7374, 0.6301, 0.7374, 0.8699, 0.5126, 0.8699, 0.7374, 0.8699, 0.7374, 0.8699, 0.5126, 0.8699, 0.7374, 0.6301, 0.7374, 0.6301, 0.7374, 0.8699, 0.7374, 0.6301, 0.5126, 0.8699, 0.5126, 0.8699, 0.5126, 0.6301, 0.5126, 0.375, 0.0, 0.625, 0.0, 0.625, 0.25, 0.375, 0.25, 0.375, 0.25, 0.625, 0.25, 0.625, 0.5, 0.375, 0.5, 0.375, 0.5, 0.625, 0.5, 0.625, 0.75, 0.375, 0.75, 0.375, 0.75, 0.625, 0.75, 0.625, 1.0, 0.375, 1.0, 0.125, 0.5, 0.375, 0.5, 0.375, 0.75, 0.125, 0.75, 0.625, 0.5, 0.875, 0.5, 0.875, 0.75, 0.625, 0.75, 0.375, 0.0, 0.625, 0.0, 0.625, 0.25, 0.375, 0.25, 0.375, 0.25, 0.625, 0.25, 0.625, 0.5, 0.375, 0.5, 0.375, 0.5, 0.625, 0.5, 0.625, 0.75, 0.375, 0.75, 0.375, 0.75, 0.625, 0.75, 0.625, 1.0, 0.375, 1.0, 0.125, 0.5, 0.375, 0.5, 0.375, 0.75, 0.125, 0.75, 0.625, 0.5, 0.875, 0.5, 0.875, 0.75, 0.625, 0.75, 0.375, 0.0, 0.625, 0.0, 0.625, 0.25, 0.375, 0.25, 0.375, 0.25, 0.625, 0.25, 0.625, 0.5, 0.375, 0.5, 0.375, 0.5, 0.625, 0.5, 0.625, 0.75, 0.375, 0.75, 0.375, 0.75, 0.625, 0.75, 0.625, 1.0, 0.375, 1.0, 0.125, 0.5, 0.375, 0.5, 0.375, 0.75, 0.125, 0.75, 0.625, 0.5, 0.875, 0.5, 0.875, 0.75, 0.625, 0.75, 0.375, 0.0, 0.625, 0.0, 0.625, 0.25, 0.375, 0.25, 0.375, 0.25, 0.625, 0.25, 0.625, 0.5, 0.375, 0.5, 0.375, 0.5, 0.625, 0.5, 0.625, 0.75, 0.375, 0.75, 0.375, 0.75, 0.625, 0.75, 0.625, 1.0, 0.375, 1.0, 0.125, 0.5, 0.375, 0.5, 0.375, 0.75, 0.125, 0.75, 0.625, 0.5, 0.875, 0.5, 0.875, 0.75, 0.625, 0.75, 0.375, 0.0, 0.625, 0.0, 0.625, 0.25, 0.375, 0.25, 0.375, 0.25, 0.625, 0.25, 0.625, 0.5, 0.375, 0.5, 0.375, 0.5, 0.625, 0.5, 0.625, 0.75, 0.375, 0.75, 0.375, 0.75, 0.625, 0.75, 0.625, 1.0, 0.375, 1.0, 0.125, 0.5, 0.375, 0.5, 0.375, 0.75, 0.125, 0.75, 0.6301, 0.7374, 0.6301, 0.5126, 0.6301, 0.5126, 0.6301, 0.7374, 0.8699, 0.7374, 0.8699, 0.5126, 0.875, 0.5, 0.875, 0.75, 0.8699, 0.5126, 0.6301, 0.5126, 0.625, 0.5, 0.875, 0.5, 0.6301, 0.5126, 0.6301, 0.7374, 0.625, 0.75, 0.625, 0.5, 0.6301, 0.7374, 0.8699, 0.7374, 0.875, 0.75, 0.625, 0.75, 0.6301, 0.5126, 0.8699, 0.5126, 0.8699, 0.7374, 0.6301, 0.7374, 0.8699, 0.5126, 0.8699, 0.7374, 0.8699, 0.7374, 0.8699, 0.5126, 0.8699, 0.7374, 0.6301, 0.7374, 0.6301, 0.7374, 0.8699, 0.7374, 0.6301, 0.5126, 0.8699, 0.5126, 0.8699, 0.5126, 0.6301, 0.5126, 0.375, 0.0, 0.625, 0.0, 0.625, 0.25, 0.375, 0.25, 0.375, 0.25, 0.625, 0.25, 0.625, 0.5, 0.375, 0.5, 0.375, 0.5, 0.625, 0.5, 0.625, 0.75, 0.375, 0.75, 0.375, 0.75, 0.625, 0.75, 0.625, 1.0, 0.375, 1.0, 0.125, 0.5, 0.375, 0.5, 0.375, 0.75, 0.125, 0.75, 0.625, 0.5, 0.875, 0.5, 0.875, 0.75, 0.625, 0.75, 0.375, 0.0, 0.625, 0.0, 0.625, 0.25, 0.375, 0.25, 0.375, 0.25, 0.625, 0.25, 0.625, 0.5, 0.375, 0.5, 0.375, 0.5, 0.625, 0.5, 0.625, 0.75, 0.375, 0.75, 0.375, 0.75, 0.625, 0.75, 0.625, 1.0, 0.375, 1.0, 0.125, 0.5, 0.375, 0.5, 0.375, 0.75, 0.125, 0.75, 0.625, 0.5, 0.875, 0.5, 0.875, 0.75, 0.625, 0.75, 0.375, 0.0, 0.625, 0.0, 0.625, 0.25, 0.375, 0.25, 0.375, 0.25, 0.625, 0.25, 0.625, 0.5, 0.375, 0.5, 0.375, 0.5, 0.625, 0.5, 0.625, 0.75, 0.375, 0.75, 0.375, 0.75, 0.625, 0.75, 0.625, 1.0, 0.375, 1.0, 0.125, 0.5, 0.375, 0.5, 0.375, 0.75, 0.125, 0.75, 0.625, 0.5, 0.875, 0.5, 0.875, 0.75, 0.625, 0.75, 0.375, 0.0, 0.625, 0.0, 0.625, 0.25, 0.375, 0.25, 0.375, 0.25, 0.625, 0.25, 0.625, 0.5, 0.375, 0.5, 0.375, 0.5, 0.625, 0.5, 0.625, 0.75, 0.375, 0.75, 0.375, 0.75, 0.625, 0.75, 0.625, 1.0, 0.375, 1.0, 0.125, 0.5, 0.375, 0.5, 0.375, 0.75, 0.125, 0.75, 0.625, 0.5, 0.875, 0.5, 0.875, 0.75, 0.625, 0.75, 0.375, 0.0, 0.625, 0.0, 0.625, 0.25, 0.375, 0.25, 0.375, 0.25, 0.625, 0.25, 0.625, 0.5, 0.375, 0.5, 0.375, 0.5, 0.625, 0.5, 0.625, 0.75, 0.375, 0.75, 0.375, 0.75, 0.625, 0.75, 0.625, 1.0, 0.375, 1.0, 0.125, 0.5, 0.375, 0.5, 0.375, 0.75, 0.125, 0.75, 0.6301, 0.7374, 0.6301, 0.5126, 0.6301, 0.5126, 0.6301, 0.7374, 0.8699, 0.7374, 0.8699, 0.5126, 0.875, 0.5, 0.875, 0.75, 0.8699, 0.5126, 0.6301, 0.5126, 0.625, 0.5, 0.875, 0.5, 0.6301, 0.5126, 0.6301, 0.7374, 0.625, 0.75, 0.625, 0.5, 0.6301, 0.7374, 0.8699, 0.7374, 0.875, 0.75, 0.625, 0.75, 0.6301, 0.5126, 0.8699, 0.5126, 0.8699, 0.7374, 0.6301, 0.7374, 0.8699, 0.5126, 0.8699, 0.7374, 0.8699, 0.7374, 0.8699, 0.5126, 0.8699, 0.7374, 0.6301, 0.7374, 0.6301, 0.7374, 0.8699, 0.7374, 0.6301, 0.5126, 0.8699, 0.5126, 0.8699, 0.5126, 0.6301, 0.5126, 0.375, 0.0, 0.625, 0.0, 0.625, 0.25, 0.375, 0.25, 0.375, 0.25, 0.625, 0.25, 0.625, 0.5, 0.375, 0.5, 0.375, 0.5, 0.625, 0.5, 0.625, 0.75, 0.375, 0.75, 0.375, 0.75, 0.625, 0.75, 0.625, 1.0, 0.375, 1.0, 0.125, 0.5, 0.375, 0.5, 0.375, 0.75, 0.125, 0.75, 0.625, 0.5, 0.875, 0.5, 0.875, 0.75, 0.625, 0.75, 0.375, 0.0, 0.625, 0.0, 0.625, 0.25, 0.375, 0.25, 0.375, 0.25, 0.625, 0.25, 0.625, 0.5, 0.375, 0.5, 0.375, 0.5, 0.625, 0.5, 0.625, 0.75, 0.375, 0.75, 0.375, 0.75, 0.625, 0.75, 0.625, 1.0, 0.375, 1.0, 0.125, 0.5, 0.375, 0.5, 0.375, 0.75, 0.125, 0.75, 0.625, 0.5, 0.875, 0.5, 0.875, 0.75, 0.625, 0.75, 0.375, 0.0, 0.625, 0.0, 0.625, 0.25, 0.375, 0.25, 0.375, 0.25, 0.625, 0.25, 0.625, 0.5, 0.375, 0.5, 0.375, 0.5, 0.625, 0.5, 0.625, 0.75, 0.375, 0.75, 0.375, 0.75, 0.625, 0.75, 0.625, 1.0, 0.375, 1.0, 0.125, 0.5, 0.375, 0.5, 0.375, 0.75, 0.125, 0.75, 0.625, 0.5, 0.875, 0.5, 0.875, 0.75, 0.625, 0.75, 0.375, 0.0, 0.625, 0.0, 0.625, 0.25, 0.375, 0.25, 0.375, 0.25, 0.625, 0.25, 0.625, 0.5, 0.375, 0.5, 0.375, 0.5, 0.625, 0.5, 0.625, 0.75, 0.375, 0.75, 0.375, 0.75, 0.625, 0.75, 0.625, 1.0, 0.375, 1.0, 0.125, 0.5, 0.375, 0.5, 0.375, 0.75, 0.125, 0.75, 0.625, 0.5, 0.875, 0.5, 0.875, 0.75, 0.625, 0.75, 0.375, 0.0, 0.625, 0.0, 0.625, 0.25, 0.375, 0.25, 0.375, 0.25, 0.625, 0.25, 0.625, 0.5, 0.375, 0.5, 0.375, 0.5, 0.625, 0.5, 0.625, 0.75, 0.375, 0.75, 0.375, 0.75, 0.625, 0.75, 0.625, 1.0, 0.375, 1.0, 0.125, 0.5, 0.375, 0.5, 0.375, 0.75, 0.125, 0.75, 0.6301, 0.7374, 0.6301, 0.5126, 0.6301, 0.5126, 0.6301, 0.7374, 0.8699, 0.7374, 0.8699, 0.5126, 0.875, 0.5, 0.875, 0.75, 0.8699, 0.5126, 0.6301, 0.5126, 0.625, 0.5, 0.875, 0.5, 0.6301, 0.5126, 0.6301, 0.7374, 0.625, 0.75, 0.625, 0.5, 0.6301, 0.7374, 0.8699, 0.7374, 0.875, 0.75, 0.625, 0.75, 0.6301, 0.5126, 0.8699, 0.5126, 0.8699, 0.7374, 0.6301, 0.7374, 0.8699, 0.5126, 0.8699, 0.7374, 0.8699, 0.7374, 0.8699, 0.5126, 0.8699, 0.7374, 0.6301, 0.7374, 0.6301, 0.7374, 0.8699, 0.7374, 0.6301, 0.5126, 0.8699, 0.5126, 0.8699, 0.5126, 0.6301, 0.5126, 0.375, 0.0, 0.625, 0.0, 0.625, 0.25, 0.375, 0.25, 0.375, 0.25, 0.625, 0.25, 0.625, 0.5, 0.375, 0.5, 0.375, 0.5, 0.625, 0.5, 0.625, 0.75, 0.375, 0.75, 0.375, 0.75, 0.625, 0.75, 0.625, 1.0, 0.375, 1.0, 0.125, 0.5, 0.375, 0.5, 0.375, 0.75, 0.125, 0.75, 0.625, 0.5, 0.875, 0.5, 0.875, 0.75, 0.625, 0.75, 1.0, 0.5, 1.0, 1.0, 0.9375, 1.0, 0.9375, 0.5, 0.9375, 0.5, 0.9375, 1.0, 0.875, 1.0, 0.875, 0.5, 0.875, 0.5, 0.875, 1.0, 0.8125, 1.0, 0.8125, 0.5, 0.8125, 0.5, 0.8125, 1.0, 0.75, 1.0, 0.75, 0.5, 0.75, 0.5, 0.75, 1.0, 0.6875, 1.0, 0.6875, 0.5, 0.6875, 0.5, 0.6875, 1.0, 0.625, 1.0, 0.625, 0.5, 0.625, 0.5, 0.625, 1.0, 0.5625, 1.0, 0.5625, 0.5, 0.5625, 0.5, 0.5625, 1.0, 0.5, 1.0, 0.5, 0.5, 0.5, 0.5, 0.5, 1.0, 0.4375, 1.0, 0.4375, 0.5, 0.4375, 0.5, 0.4375, 1.0, 0.375, 1.0, 0.375, 0.5, 0.375, 0.5, 0.375, 1.0, 0.3125, 1.0, 0.3125, 0.5, 0.3125, 0.5, 0.3125, 1.0, 0.25, 1.0, 0.25, 0.5, 0.25, 0.5, 0.25, 1.0, 0.1875, 1.0, 0.1875, 0.5, 0.1875, 0.5, 0.1875, 1.0, 0.125, 1.0, 0.125, 0.5, 0.3418, 0.4717, 0.25, 0.49, 0.1582, 0.4717, 0.08029, 0.4197, 0.02827, 0.3418, 0.01, 0.25, 0.02827, 0.1582, 0.08029, 0.08029, 0.1582, 0.02827, 0.25, 0.01, 0.3418, 0.02827, 0.4197, 0.08029, 0.4717, 0.1582, 0.49, 0.25, 0.4717, 0.3418, 0.4197, 0.4197, 0.125, 0.5, 0.125, 1.0, 0.0625, 1.0, 0.0625, 0.5, 0.0625, 0.5, 0.0625, 1.0, 0.0, 1.0, 0.0, 0.5, 0.75, 0.49, 0.8418, 0.4717, 0.9197, 0.4197, 0.9717, 0.3418, 0.99, 0.25, 0.9717, 0.1582, 0.9197, 0.08029, 0.8418, 0.02827, 0.75, 0.01, 0.6582, 0.02827, 0.5803, 0.08029, 0.5283, 0.1582, 0.51, 0.25, 0.5283, 0.3418, 0.5803, 0.4197, 0.6582, 0.4717])
me_cube_004.materials.append(mat_basicsolarpanels)
me_cube_004.update()

# ---- objects
ob_basicsolarpanels = bpy.data.objects.new('BasicSolarPanels', me_cube_004)

# ---- transforms, parenting, visibility, modifiers, constraints
ob_basicsolarpanels.location = (0.0, 0.0, 0.0)
_m = ob_basicsolarpanels.modifiers.new('Auto Smooth', 'NODES')
_m.node_group = ng_auto_smooth
_gi = [s.identifier for s in ng_auto_smooth.interface.items_tree if s.item_type == 'SOCKET' and s.in_out == 'INPUT']
_m[_gi[1]] = 0.5236  # Angle

# ---- collection membership
col_collection.objects.link(ob_basicsolarpanels)

# ---- scene / render settings (as saved in the file)
scene.frame_start = 1; scene.frame_end = 250; scene.frame_set(1)
scene.render.engine = 'BLENDER_EEVEE_NEXT'
scene.cycles.sampling_pattern = 'TABULATED_SOBOL'
scene.view_settings.view_transform = 'Filmic'
bpy.context.view_layer.update()

# ---- added for rendering (the .blend has no active camera and no usable light): camera, sun
cam_auto = bpy.data.cameras.new('AutoCamera')
cam_auto.lens = 50.0
cam_auto.sensor_width = 36.0
cam_auto.clip_end = 1000.0
ob_auto_camera = bpy.data.objects.new('AutoCamera', cam_auto)
scene.collection.objects.link(ob_auto_camera)
ob_auto_camera.location = (13.2603, -15.8931, 11.8053)
ob_auto_camera.rotation_euler = (1.09748, -7.21219e-08, 0.694738)
scene.camera = ob_auto_camera
light_auto_sun = bpy.data.lights.new('AutoSun', 'SUN')
light_auto_sun.energy = 3.0
light_auto_sun.angle = 0.0523599
ob_auto_sun = bpy.data.objects.new('AutoSun', light_auto_sun)
scene.collection.objects.link(ob_auto_sun)
ob_auto_sun.rotation_euler = (0.872665, 0.174533, 0.523599)
bpy.context.view_layer.update()
